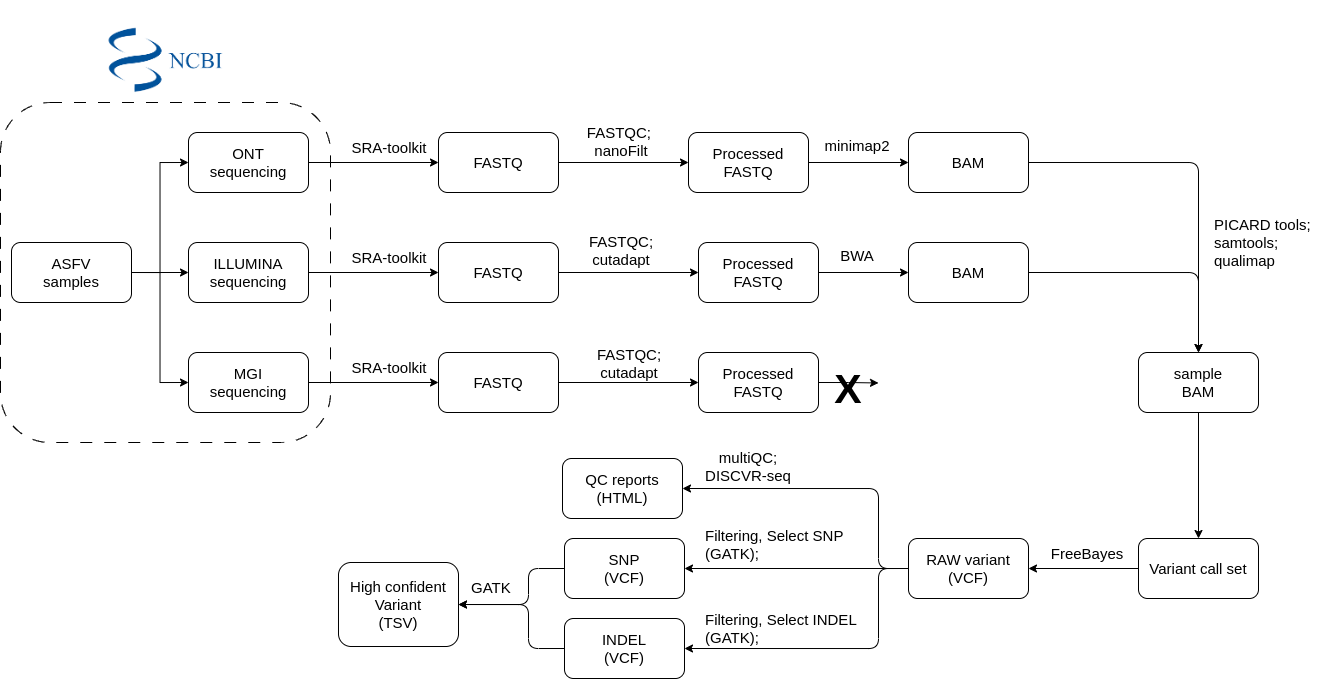

The diagram above was exported from draw.io. Its source (the exported page's mxGraphModel, read from the mxfile embedded in the PNG):
<mxGraphModel dx="1386" dy="579" grid="1" gridSize="10" guides="1" tooltips="1" connect="1" arrows="1" fold="1" page="0" pageScale="1" pageWidth="1400" pageHeight="850" math="0" shadow="0">
  <root>
    <mxCell id="0" />
    <mxCell id="1" parent="0" />
    <mxCell id="bUj-09dYKa_aq1xcxUmo-8" value="" style="rounded=1;whiteSpace=wrap;html=1;dashed=1;dashPattern=12 12;" parent="1" vertex="1">
      <mxGeometry x="-148" y="210" width="330" height="340" as="geometry" />
    </mxCell>
    <mxCell id="bUj-09dYKa_aq1xcxUmo-19" style="edgeStyle=orthogonalEdgeStyle;rounded=0;orthogonalLoop=1;jettySize=auto;html=1;exitX=1;exitY=0.5;exitDx=0;exitDy=0;entryX=0;entryY=0.5;entryDx=0;entryDy=0;" parent="1" source="bUj-09dYKa_aq1xcxUmo-1" target="bUj-09dYKa_aq1xcxUmo-16" edge="1">
      <mxGeometry relative="1" as="geometry" />
    </mxCell>
    <mxCell id="bUj-09dYKa_aq1xcxUmo-1" value="&lt;div style=&quot;font-size: 15px;&quot;&gt;&lt;font style=&quot;font-size: 15px;&quot;&gt;ONT &lt;br&gt;&lt;/font&gt;&lt;/div&gt;&lt;div style=&quot;font-size: 15px;&quot;&gt;&lt;font style=&quot;font-size: 15px;&quot;&gt;sequencing&lt;/font&gt;&lt;/div&gt;" style="rounded=1;whiteSpace=wrap;html=1;" parent="1" vertex="1">
      <mxGeometry x="40" y="240" width="120" height="60" as="geometry" />
    </mxCell>
    <mxCell id="bUj-09dYKa_aq1xcxUmo-20" style="edgeStyle=orthogonalEdgeStyle;rounded=0;orthogonalLoop=1;jettySize=auto;html=1;exitX=1;exitY=0.5;exitDx=0;exitDy=0;entryX=0;entryY=0.5;entryDx=0;entryDy=0;" parent="1" source="bUj-09dYKa_aq1xcxUmo-2" target="bUj-09dYKa_aq1xcxUmo-17" edge="1">
      <mxGeometry relative="1" as="geometry" />
    </mxCell>
    <mxCell id="bUj-09dYKa_aq1xcxUmo-2" value="&lt;font style=&quot;font-size: 15px;&quot;&gt;ILLUMINA sequencing&lt;/font&gt;" style="rounded=1;whiteSpace=wrap;html=1;" parent="1" vertex="1">
      <mxGeometry x="40" y="350" width="120" height="60" as="geometry" />
    </mxCell>
    <mxCell id="bUj-09dYKa_aq1xcxUmo-21" style="edgeStyle=orthogonalEdgeStyle;rounded=0;orthogonalLoop=1;jettySize=auto;html=1;exitX=1;exitY=0.5;exitDx=0;exitDy=0;entryX=0;entryY=0.5;entryDx=0;entryDy=0;" parent="1" source="bUj-09dYKa_aq1xcxUmo-3" target="bUj-09dYKa_aq1xcxUmo-18" edge="1">
      <mxGeometry relative="1" as="geometry" />
    </mxCell>
    <mxCell id="bUj-09dYKa_aq1xcxUmo-3" value="&lt;div style=&quot;font-size: 15px;&quot;&gt;&lt;font style=&quot;font-size: 15px;&quot;&gt;MGI &lt;br&gt;&lt;/font&gt;&lt;/div&gt;&lt;div style=&quot;font-size: 15px;&quot;&gt;&lt;font style=&quot;font-size: 15px;&quot;&gt;sequencing&lt;/font&gt;&lt;/div&gt;" style="rounded=1;whiteSpace=wrap;html=1;" parent="1" vertex="1">
      <mxGeometry x="40" y="460" width="120" height="60" as="geometry" />
    </mxCell>
    <mxCell id="bUj-09dYKa_aq1xcxUmo-5" style="edgeStyle=orthogonalEdgeStyle;rounded=0;orthogonalLoop=1;jettySize=auto;html=1;exitX=1;exitY=0.5;exitDx=0;exitDy=0;entryX=0;entryY=0.5;entryDx=0;entryDy=0;" parent="1" source="bUj-09dYKa_aq1xcxUmo-4" target="bUj-09dYKa_aq1xcxUmo-1" edge="1">
      <mxGeometry relative="1" as="geometry" />
    </mxCell>
    <mxCell id="bUj-09dYKa_aq1xcxUmo-6" style="edgeStyle=orthogonalEdgeStyle;rounded=0;orthogonalLoop=1;jettySize=auto;html=1;exitX=1;exitY=0.5;exitDx=0;exitDy=0;entryX=0;entryY=0.5;entryDx=0;entryDy=0;" parent="1" source="bUj-09dYKa_aq1xcxUmo-4" target="bUj-09dYKa_aq1xcxUmo-2" edge="1">
      <mxGeometry relative="1" as="geometry" />
    </mxCell>
    <mxCell id="bUj-09dYKa_aq1xcxUmo-7" style="edgeStyle=orthogonalEdgeStyle;rounded=0;orthogonalLoop=1;jettySize=auto;html=1;exitX=1;exitY=0.5;exitDx=0;exitDy=0;entryX=0;entryY=0.5;entryDx=0;entryDy=0;" parent="1" source="bUj-09dYKa_aq1xcxUmo-4" target="bUj-09dYKa_aq1xcxUmo-3" edge="1">
      <mxGeometry relative="1" as="geometry" />
    </mxCell>
    <mxCell id="bUj-09dYKa_aq1xcxUmo-4" value="&lt;div&gt;&lt;font style=&quot;font-size: 15px;&quot;&gt;ASFV &lt;br&gt;&lt;/font&gt;&lt;/div&gt;&lt;div&gt;&lt;font style=&quot;font-size: 15px;&quot;&gt;samples &lt;/font&gt;&lt;/div&gt;" style="rounded=1;whiteSpace=wrap;html=1;" parent="1" vertex="1">
      <mxGeometry x="-137" y="350" width="120" height="60" as="geometry" />
    </mxCell>
    <mxCell id="bUj-09dYKa_aq1xcxUmo-14" value="" style="shape=image;verticalLabelPosition=bottom;labelBackgroundColor=default;verticalAlign=top;aspect=fixed;imageAspect=0;image=https://s3.amazonaws.com/protocols-files/public/9a97a64573356f14daf80e0fdf9e0f35449cc7d584ff579a13dce14f0cffcddf/cb7v9yen.png;" parent="1" vertex="1">
      <mxGeometry x="-43" y="108" width="120" height="120" as="geometry" />
    </mxCell>
    <mxCell id="bUj-09dYKa_aq1xcxUmo-28" style="edgeStyle=orthogonalEdgeStyle;rounded=0;orthogonalLoop=1;jettySize=auto;html=1;exitX=1;exitY=0.5;exitDx=0;exitDy=0;" parent="1" source="bUj-09dYKa_aq1xcxUmo-16" target="bUj-09dYKa_aq1xcxUmo-25" edge="1">
      <mxGeometry relative="1" as="geometry" />
    </mxCell>
    <mxCell id="bUj-09dYKa_aq1xcxUmo-16" value="&lt;font style=&quot;font-size: 15px;&quot;&gt;FASTQ&lt;/font&gt;" style="rounded=1;whiteSpace=wrap;html=1;" parent="1" vertex="1">
      <mxGeometry x="290" y="240" width="120" height="60" as="geometry" />
    </mxCell>
    <mxCell id="bUj-09dYKa_aq1xcxUmo-29" style="edgeStyle=orthogonalEdgeStyle;rounded=0;orthogonalLoop=1;jettySize=auto;html=1;exitX=1;exitY=0.5;exitDx=0;exitDy=0;" parent="1" source="bUj-09dYKa_aq1xcxUmo-17" target="bUj-09dYKa_aq1xcxUmo-26" edge="1">
      <mxGeometry relative="1" as="geometry" />
    </mxCell>
    <mxCell id="bUj-09dYKa_aq1xcxUmo-17" value="&lt;font style=&quot;font-size: 15px;&quot;&gt;FASTQ&lt;/font&gt;" style="rounded=1;whiteSpace=wrap;html=1;" parent="1" vertex="1">
      <mxGeometry x="290" y="350" width="120" height="60" as="geometry" />
    </mxCell>
    <mxCell id="bUj-09dYKa_aq1xcxUmo-30" style="edgeStyle=orthogonalEdgeStyle;rounded=0;orthogonalLoop=1;jettySize=auto;html=1;exitX=1;exitY=0.5;exitDx=0;exitDy=0;entryX=0;entryY=0.5;entryDx=0;entryDy=0;" parent="1" source="bUj-09dYKa_aq1xcxUmo-18" target="bUj-09dYKa_aq1xcxUmo-27" edge="1">
      <mxGeometry relative="1" as="geometry" />
    </mxCell>
    <mxCell id="bUj-09dYKa_aq1xcxUmo-18" value="&lt;font style=&quot;font-size: 15px;&quot;&gt;FASTQ&lt;/font&gt;" style="rounded=1;whiteSpace=wrap;html=1;" parent="1" vertex="1">
      <mxGeometry x="290" y="460" width="120" height="60" as="geometry" />
    </mxCell>
    <mxCell id="bUj-09dYKa_aq1xcxUmo-22" value="&lt;font style=&quot;font-size: 15px;&quot;&gt;SRA-toolkit&lt;/font&gt;" style="text;html=1;strokeColor=none;fillColor=none;align=center;verticalAlign=middle;whiteSpace=wrap;rounded=0;" parent="1" vertex="1">
      <mxGeometry x="182" y="240" width="118" height="30" as="geometry" />
    </mxCell>
    <mxCell id="bUj-09dYKa_aq1xcxUmo-23" value="&lt;font style=&quot;font-size: 15px;&quot;&gt;SRA-toolkit&lt;/font&gt;" style="text;html=1;strokeColor=none;fillColor=none;align=center;verticalAlign=middle;whiteSpace=wrap;rounded=0;" parent="1" vertex="1">
      <mxGeometry x="182" y="350" width="118" height="30" as="geometry" />
    </mxCell>
    <mxCell id="bUj-09dYKa_aq1xcxUmo-24" value="&lt;font style=&quot;font-size: 15px;&quot;&gt;SRA-toolkit&lt;/font&gt;" style="text;html=1;strokeColor=none;fillColor=none;align=center;verticalAlign=middle;whiteSpace=wrap;rounded=0;" parent="1" vertex="1">
      <mxGeometry x="182" y="460" width="118" height="30" as="geometry" />
    </mxCell>
    <mxCell id="bUj-09dYKa_aq1xcxUmo-39" style="edgeStyle=orthogonalEdgeStyle;rounded=0;orthogonalLoop=1;jettySize=auto;html=1;entryX=0;entryY=0.5;entryDx=0;entryDy=0;" parent="1" source="bUj-09dYKa_aq1xcxUmo-25" target="bUj-09dYKa_aq1xcxUmo-37" edge="1">
      <mxGeometry relative="1" as="geometry" />
    </mxCell>
    <mxCell id="bUj-09dYKa_aq1xcxUmo-25" value="&lt;font style=&quot;font-size: 15px;&quot;&gt;Processed FASTQ&lt;/font&gt;" style="rounded=1;whiteSpace=wrap;html=1;" parent="1" vertex="1">
      <mxGeometry x="540" y="240" width="120" height="60" as="geometry" />
    </mxCell>
    <mxCell id="bUj-09dYKa_aq1xcxUmo-40" style="edgeStyle=orthogonalEdgeStyle;rounded=0;orthogonalLoop=1;jettySize=auto;html=1;exitX=1;exitY=0.5;exitDx=0;exitDy=0;entryX=0;entryY=0.5;entryDx=0;entryDy=0;" parent="1" source="bUj-09dYKa_aq1xcxUmo-26" target="bUj-09dYKa_aq1xcxUmo-38" edge="1">
      <mxGeometry relative="1" as="geometry" />
    </mxCell>
    <mxCell id="bUj-09dYKa_aq1xcxUmo-26" value="&lt;font style=&quot;font-size: 15px;&quot;&gt;Processed FASTQ&lt;/font&gt;" style="rounded=1;whiteSpace=wrap;html=1;" parent="1" vertex="1">
      <mxGeometry x="550" y="350" width="120" height="60" as="geometry" />
    </mxCell>
    <mxCell id="bUj-09dYKa_aq1xcxUmo-34" style="edgeStyle=orthogonalEdgeStyle;rounded=0;orthogonalLoop=1;jettySize=auto;html=1;exitX=1;exitY=0.5;exitDx=0;exitDy=0;" parent="1" source="bUj-09dYKa_aq1xcxUmo-27" edge="1">
      <mxGeometry relative="1" as="geometry">
        <mxPoint x="730" y="490.47368421052647" as="targetPoint" />
      </mxGeometry>
    </mxCell>
    <mxCell id="bUj-09dYKa_aq1xcxUmo-27" value="&lt;font style=&quot;font-size: 15px;&quot;&gt;Processed FASTQ&lt;/font&gt;" style="rounded=1;whiteSpace=wrap;html=1;" parent="1" vertex="1">
      <mxGeometry x="550" y="460" width="120" height="60" as="geometry" />
    </mxCell>
    <mxCell id="bUj-09dYKa_aq1xcxUmo-31" value="&lt;font style=&quot;font-size: 15px;&quot;&gt;FASTQC;&amp;nbsp;&lt;br&gt;nanoFilt&lt;br&gt;&lt;/font&gt;" style="text;html=1;strokeColor=none;fillColor=none;align=center;verticalAlign=middle;whiteSpace=wrap;rounded=0;" parent="1" vertex="1">
      <mxGeometry x="414" y="234" width="118" height="30" as="geometry" />
    </mxCell>
    <mxCell id="bUj-09dYKa_aq1xcxUmo-32" value="&lt;font style=&quot;font-size: 15px;&quot;&gt;FASTQC; cutadapt&lt;/font&gt;" style="text;html=1;strokeColor=none;fillColor=none;align=center;verticalAlign=middle;whiteSpace=wrap;rounded=0;" parent="1" vertex="1">
      <mxGeometry x="422" y="456" width="118" height="30" as="geometry" />
    </mxCell>
    <mxCell id="bUj-09dYKa_aq1xcxUmo-33" value="&lt;font style=&quot;font-size: 15px;&quot;&gt;FASTQC;&lt;br&gt;cutadapt&lt;/font&gt;" style="text;html=1;strokeColor=none;fillColor=none;align=center;verticalAlign=middle;whiteSpace=wrap;rounded=0;" parent="1" vertex="1">
      <mxGeometry x="414" y="343" width="118" height="30" as="geometry" />
    </mxCell>
    <mxCell id="bUj-09dYKa_aq1xcxUmo-35" value="&lt;b&gt;&lt;font style=&quot;font-size: 41px;&quot;&gt;X&lt;/font&gt;&lt;/b&gt;" style="text;html=1;strokeColor=none;fillColor=none;align=center;verticalAlign=middle;whiteSpace=wrap;rounded=0;" parent="1" vertex="1">
      <mxGeometry x="680" y="477" width="40" height="40" as="geometry" />
    </mxCell>
    <mxCell id="bUj-09dYKa_aq1xcxUmo-46" style="edgeStyle=orthogonalEdgeStyle;rounded=1;orthogonalLoop=1;jettySize=auto;html=1;exitX=1;exitY=0.5;exitDx=0;exitDy=0;" parent="1" source="bUj-09dYKa_aq1xcxUmo-37" target="bUj-09dYKa_aq1xcxUmo-43" edge="1">
      <mxGeometry relative="1" as="geometry" />
    </mxCell>
    <mxCell id="bUj-09dYKa_aq1xcxUmo-37" value="&lt;font style=&quot;font-size: 15px;&quot;&gt;BAM&lt;br&gt;&lt;/font&gt;" style="rounded=1;whiteSpace=wrap;html=1;" parent="1" vertex="1">
      <mxGeometry x="760" y="240" width="120" height="60" as="geometry" />
    </mxCell>
    <mxCell id="bUj-09dYKa_aq1xcxUmo-47" style="edgeStyle=orthogonalEdgeStyle;rounded=1;orthogonalLoop=1;jettySize=auto;html=1;exitX=1;exitY=0.5;exitDx=0;exitDy=0;entryX=0.5;entryY=0;entryDx=0;entryDy=0;" parent="1" source="bUj-09dYKa_aq1xcxUmo-38" target="bUj-09dYKa_aq1xcxUmo-43" edge="1">
      <mxGeometry relative="1" as="geometry" />
    </mxCell>
    <mxCell id="bUj-09dYKa_aq1xcxUmo-38" value="&lt;font style=&quot;font-size: 15px;&quot;&gt;BAM&lt;br&gt;&lt;/font&gt;" style="rounded=1;whiteSpace=wrap;html=1;" parent="1" vertex="1">
      <mxGeometry x="760" y="350" width="120" height="60" as="geometry" />
    </mxCell>
    <mxCell id="bUj-09dYKa_aq1xcxUmo-41" value="&lt;font style=&quot;font-size: 15px;&quot;&gt;BWA&lt;/font&gt;" style="text;html=1;strokeColor=none;fillColor=none;align=center;verticalAlign=middle;whiteSpace=wrap;rounded=0;" parent="1" vertex="1">
      <mxGeometry x="650" y="348" width="118" height="30" as="geometry" />
    </mxCell>
    <mxCell id="bUj-09dYKa_aq1xcxUmo-42" value="&lt;font style=&quot;font-size: 15px;&quot;&gt;minimap2&lt;/font&gt;" style="text;html=1;strokeColor=none;fillColor=none;align=center;verticalAlign=middle;whiteSpace=wrap;rounded=0;" parent="1" vertex="1">
      <mxGeometry x="650" y="238" width="118" height="30" as="geometry" />
    </mxCell>
    <mxCell id="bUj-09dYKa_aq1xcxUmo-50" style="edgeStyle=orthogonalEdgeStyle;rounded=0;orthogonalLoop=1;jettySize=auto;html=1;exitX=0.5;exitY=1;exitDx=0;exitDy=0;" parent="1" source="bUj-09dYKa_aq1xcxUmo-43" target="bUj-09dYKa_aq1xcxUmo-49" edge="1">
      <mxGeometry relative="1" as="geometry" />
    </mxCell>
    <mxCell id="bUj-09dYKa_aq1xcxUmo-43" value="&lt;div style=&quot;font-size: 15px;&quot;&gt;&lt;font style=&quot;font-size: 15px;&quot;&gt;sample &lt;br&gt;&lt;/font&gt;&lt;/div&gt;&lt;div style=&quot;font-size: 15px;&quot;&gt;&lt;font style=&quot;font-size: 15px;&quot;&gt;BAM&lt;/font&gt;&lt;/div&gt;" style="rounded=1;whiteSpace=wrap;html=1;" parent="1" vertex="1">
      <mxGeometry x="990" y="460" width="120" height="60" as="geometry" />
    </mxCell>
    <mxCell id="bUj-09dYKa_aq1xcxUmo-48" value="&lt;div style=&quot;font-size: 15px;&quot; align=&quot;left&quot;&gt;&lt;font style=&quot;font-size: 15px;&quot;&gt;PICARD tools;&lt;/font&gt;&lt;/div&gt;&lt;div style=&quot;font-size: 15px;&quot; align=&quot;left&quot;&gt;&lt;font style=&quot;font-size: 15px;&quot;&gt;samtools;&lt;/font&gt;&lt;/div&gt;&lt;div style=&quot;font-size: 15px;&quot; align=&quot;left&quot;&gt;&lt;font style=&quot;font-size: 15px;&quot;&gt;qualimap&lt;font style=&quot;font-size: 15px;&quot;&gt;&lt;br&gt;&lt;/font&gt;&lt;/font&gt;&lt;/div&gt;" style="text;html=1;strokeColor=none;fillColor=none;align=left;verticalAlign=middle;whiteSpace=wrap;rounded=0;" parent="1" vertex="1">
      <mxGeometry x="1064" y="300" width="110" height="100" as="geometry" />
    </mxCell>
    <mxCell id="bUj-09dYKa_aq1xcxUmo-52" style="edgeStyle=orthogonalEdgeStyle;rounded=0;orthogonalLoop=1;jettySize=auto;html=1;exitX=0;exitY=0.5;exitDx=0;exitDy=0;entryX=1;entryY=0.5;entryDx=0;entryDy=0;" parent="1" source="bUj-09dYKa_aq1xcxUmo-49" target="bUj-09dYKa_aq1xcxUmo-51" edge="1">
      <mxGeometry relative="1" as="geometry" />
    </mxCell>
    <mxCell id="bUj-09dYKa_aq1xcxUmo-49" value="&lt;font style=&quot;font-size: 15px;&quot;&gt;Variant call set&lt;br&gt;&lt;/font&gt;" style="rounded=1;whiteSpace=wrap;html=1;" parent="1" vertex="1">
      <mxGeometry x="990" y="646" width="120" height="60" as="geometry" />
    </mxCell>
    <mxCell id="bUj-09dYKa_aq1xcxUmo-57" style="edgeStyle=orthogonalEdgeStyle;rounded=1;orthogonalLoop=1;jettySize=auto;html=1;exitX=0;exitY=0.5;exitDx=0;exitDy=0;entryX=1;entryY=0.5;entryDx=0;entryDy=0;" parent="1" source="bUj-09dYKa_aq1xcxUmo-51" target="bUj-09dYKa_aq1xcxUmo-54" edge="1">
      <mxGeometry relative="1" as="geometry">
        <Array as="points">
          <mxPoint x="730" y="676" />
          <mxPoint x="730" y="596" />
        </Array>
      </mxGeometry>
    </mxCell>
    <mxCell id="bUj-09dYKa_aq1xcxUmo-58" style="edgeStyle=orthogonalEdgeStyle;rounded=0;orthogonalLoop=1;jettySize=auto;html=1;exitX=0;exitY=0.5;exitDx=0;exitDy=0;" parent="1" source="bUj-09dYKa_aq1xcxUmo-51" target="bUj-09dYKa_aq1xcxUmo-55" edge="1">
      <mxGeometry relative="1" as="geometry" />
    </mxCell>
    <mxCell id="bUj-09dYKa_aq1xcxUmo-59" style="edgeStyle=orthogonalEdgeStyle;rounded=1;orthogonalLoop=1;jettySize=auto;html=1;exitX=0;exitY=0.5;exitDx=0;exitDy=0;entryX=1;entryY=0.5;entryDx=0;entryDy=0;" parent="1" source="bUj-09dYKa_aq1xcxUmo-51" target="bUj-09dYKa_aq1xcxUmo-56" edge="1">
      <mxGeometry relative="1" as="geometry">
        <Array as="points">
          <mxPoint x="730" y="676" />
          <mxPoint x="730" y="756" />
        </Array>
      </mxGeometry>
    </mxCell>
    <mxCell id="bUj-09dYKa_aq1xcxUmo-51" value="&lt;div&gt;&lt;font style=&quot;font-size: 15px;&quot;&gt;RAW variant &lt;br&gt;&lt;/font&gt;&lt;/div&gt;&lt;div&gt;&lt;font style=&quot;font-size: 15px;&quot;&gt;(VCF)&lt;br&gt;&lt;/font&gt;&lt;/div&gt;" style="rounded=1;whiteSpace=wrap;html=1;" parent="1" vertex="1">
      <mxGeometry x="760" y="646" width="120" height="60" as="geometry" />
    </mxCell>
    <mxCell id="bUj-09dYKa_aq1xcxUmo-53" value="&lt;font style=&quot;font-size: 15px;&quot;&gt;FreeBayes&lt;/font&gt;" style="text;html=1;strokeColor=none;fillColor=none;align=center;verticalAlign=middle;whiteSpace=wrap;rounded=0;" parent="1" vertex="1">
      <mxGeometry x="880" y="646" width="118" height="30" as="geometry" />
    </mxCell>
    <mxCell id="bUj-09dYKa_aq1xcxUmo-54" value="&lt;div style=&quot;font-size: 15px;&quot;&gt;&lt;font style=&quot;font-size: 15px;&quot;&gt;QC reports&lt;/font&gt;&lt;/div&gt;&lt;div style=&quot;font-size: 15px;&quot;&gt;&lt;font style=&quot;font-size: 15px;&quot;&gt;(HTML)&lt;font style=&quot;font-size: 15px;&quot;&gt;&lt;br&gt;&lt;/font&gt;&lt;/font&gt;&lt;/div&gt;" style="rounded=1;whiteSpace=wrap;html=1;" parent="1" vertex="1">
      <mxGeometry x="414" y="566" width="120" height="60" as="geometry" />
    </mxCell>
    <mxCell id="bUj-09dYKa_aq1xcxUmo-72" style="edgeStyle=orthogonalEdgeStyle;rounded=1;orthogonalLoop=1;jettySize=auto;html=1;exitX=0;exitY=0.5;exitDx=0;exitDy=0;entryX=1;entryY=0.5;entryDx=0;entryDy=0;" parent="1" source="bUj-09dYKa_aq1xcxUmo-55" target="bUj-09dYKa_aq1xcxUmo-63" edge="1">
      <mxGeometry relative="1" as="geometry">
        <Array as="points">
          <mxPoint x="380" y="676" />
          <mxPoint x="380" y="712" />
        </Array>
      </mxGeometry>
    </mxCell>
    <mxCell id="bUj-09dYKa_aq1xcxUmo-55" value="&lt;div style=&quot;font-size: 15px;&quot;&gt;&lt;font style=&quot;font-size: 15px;&quot;&gt;SNP&lt;/font&gt;&lt;/div&gt;&lt;div style=&quot;font-size: 15px;&quot;&gt;&lt;font style=&quot;font-size: 15px;&quot;&gt;(VCF)&lt;font style=&quot;font-size: 15px;&quot;&gt;&lt;br&gt;&lt;/font&gt;&lt;/font&gt;&lt;/div&gt;" style="rounded=1;whiteSpace=wrap;html=1;" parent="1" vertex="1">
      <mxGeometry x="416" y="646" width="120" height="60" as="geometry" />
    </mxCell>
    <mxCell id="bUj-09dYKa_aq1xcxUmo-73" style="edgeStyle=orthogonalEdgeStyle;rounded=1;orthogonalLoop=1;jettySize=auto;html=1;exitX=0;exitY=0.5;exitDx=0;exitDy=0;" parent="1" source="bUj-09dYKa_aq1xcxUmo-56" target="bUj-09dYKa_aq1xcxUmo-63" edge="1">
      <mxGeometry relative="1" as="geometry">
        <Array as="points">
          <mxPoint x="380" y="756" />
          <mxPoint x="380" y="712" />
        </Array>
      </mxGeometry>
    </mxCell>
    <mxCell id="bUj-09dYKa_aq1xcxUmo-56" value="&lt;div&gt;&lt;font style=&quot;font-size: 15px;&quot;&gt;INDEL&lt;br&gt;&lt;/font&gt;&lt;/div&gt;&lt;div&gt;&lt;font style=&quot;font-size: 15px;&quot;&gt;(VCF)&lt;br&gt;&lt;/font&gt;&lt;/div&gt;" style="rounded=1;whiteSpace=wrap;html=1;" parent="1" vertex="1">
      <mxGeometry x="416" y="726" width="120" height="60" as="geometry" />
    </mxCell>
    <mxCell id="bUj-09dYKa_aq1xcxUmo-60" value="&lt;div align=&quot;left&quot;&gt;&lt;font style=&quot;font-size: 15px;&quot;&gt;Filtering, Select INDEL (GATK); &lt;br&gt;&lt;/font&gt;&lt;/div&gt;&lt;div align=&quot;left&quot;&gt;&lt;font style=&quot;font-size: 15px;&quot;&gt;&amp;nbsp;&lt;br&gt;&lt;/font&gt;&lt;/div&gt;" style="text;html=1;strokeColor=none;fillColor=none;align=left;verticalAlign=middle;whiteSpace=wrap;rounded=0;" parent="1" vertex="1">
      <mxGeometry x="555" y="720" width="170" height="50" as="geometry" />
    </mxCell>
    <mxCell id="bUj-09dYKa_aq1xcxUmo-61" value="&lt;div align=&quot;center&quot;&gt;&lt;font style=&quot;font-size: 15px;&quot;&gt; multiQC; &lt;br&gt;&lt;/font&gt;&lt;/div&gt;&lt;div align=&quot;center&quot;&gt;&lt;font style=&quot;font-size: 15px;&quot;&gt;DISCVR-seq&lt;/font&gt;&lt;/div&gt;" style="text;whiteSpace=wrap;html=1;align=center;" parent="1" vertex="1">
      <mxGeometry x="543" y="550" width="114" height="40" as="geometry" />
    </mxCell>
    <mxCell id="bUj-09dYKa_aq1xcxUmo-62" value="&lt;div align=&quot;left&quot;&gt;&lt;font style=&quot;font-size: 15px;&quot;&gt;Filtering, Select SNP (GATK); &lt;br&gt;&lt;/font&gt;&lt;/div&gt;&lt;div align=&quot;left&quot;&gt;&lt;font style=&quot;font-size: 15px;&quot;&gt;&amp;nbsp;&lt;br&gt;&lt;/font&gt;&lt;/div&gt;" style="text;html=1;strokeColor=none;fillColor=none;align=left;verticalAlign=middle;whiteSpace=wrap;rounded=0;" parent="1" vertex="1">
      <mxGeometry x="555" y="636" width="152" height="50" as="geometry" />
    </mxCell>
    <mxCell id="bUj-09dYKa_aq1xcxUmo-63" value="&lt;div&gt;&lt;font style=&quot;font-size: 15px;&quot;&gt;High confident Variant &lt;br&gt;&lt;/font&gt;&lt;/div&gt;&lt;div&gt;&lt;font style=&quot;font-size: 15px;&quot;&gt;(TSV)&lt;br&gt;&lt;/font&gt;&lt;/div&gt;" style="rounded=1;whiteSpace=wrap;html=1;" parent="1" vertex="1">
      <mxGeometry x="190" y="670" width="120" height="84" as="geometry" />
    </mxCell>
    <mxCell id="bUj-09dYKa_aq1xcxUmo-66" value="&lt;font style=&quot;font-size: 15px;&quot;&gt;GATK&lt;/font&gt;" style="text;whiteSpace=wrap;html=1;" parent="1" vertex="1">
      <mxGeometry x="321" y="680" width="70" height="40" as="geometry" />
    </mxCell>
  </root>
</mxGraphModel>